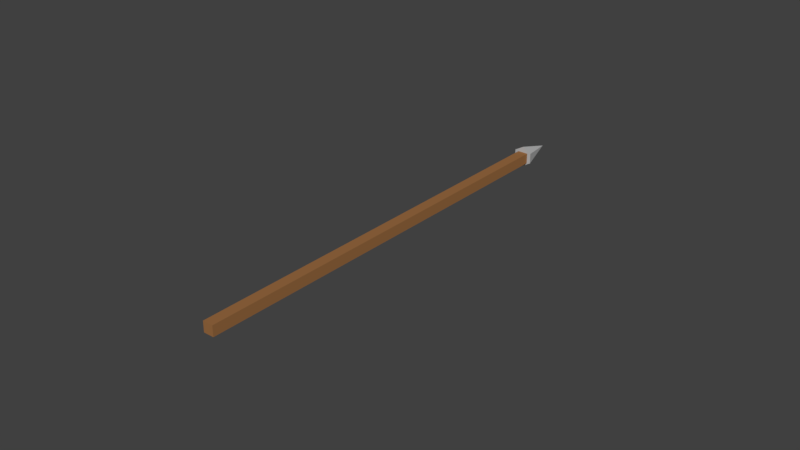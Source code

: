 # Source: arrow.blend  (saved by Blender 2.76.11; exported with 4.5.12 LTS)
import bpy
from mathutils import Matrix  # noqa: F401  (used for matrix-valued properties, if any)

bpy.ops.wm.read_factory_settings(use_empty=True)
scene = bpy.context.scene
scene.name = 'Scene'

# ---- collections
col_collection_1 = bpy.data.collections.new('Collection 1'); scene.collection.children.link(col_collection_1)

# ---- materials (node trees are filled in below, after node groups)
mat_material = bpy.data.materials.new('Material')
mat_material.alpha_threshold = 0.0
mat_material.use_transparent_shadow = False
mat_material.diffuse_color = (0.3278, 0.15, 0.05448, 1.0)
mat_material.roughness = 0.5
mat_material.specular_intensity = 0.1237
mat_material_001 = bpy.data.materials.new('Material.001')
mat_material_001.alpha_threshold = 0.0
mat_material_001.use_transparent_shadow = False
mat_material_001.diffuse_color = (0.4869, 0.4869, 0.4869, 1.0)
mat_material_001.roughness = 0.5
mat_material_001.specular_intensity = 0.8172

# ---- material node trees

# ---- world
world_world = bpy.data.worlds.new('World'); scene.world = world_world
world_world.color = (0.05088, 0.05088, 0.05088)
world_world.use_sun_shadow = False
world_world.sun_shadow_jitter_overblur = 0.0
world_world.cycles.sampling_method = 'MANUAL'

# ---- meshes
me_cube_003 = bpy.data.meshes.new('Cube.003')
me_cube_003.from_pydata([(-1.0, -35.09, -21.42), (-1.0, -36.09, -19.68), (-0.2928, 35.74, 20.3), (-0.2928, 35.45, 20.8), (1.0, -35.09, -21.42), (1.0, -36.09, -19.68), (0.2928, 35.74, 20.3), (0.2928, 35.45, 20.8), (-1.0, 24.42, 15.25), (-1.0, 25.42, 13.52), (1.0, 24.42, 15.25), (1.0, 25.42, 13.52), (-1.0, 33.49, 20.49), (1.0, 34.49, 18.76), (-1.0, 34.49, 18.76), (1.0, 33.49, 20.49), (3.614e-08, 34.69, 17.9), (-1.732, 34.19, 18.77), (-1.732, 33.19, 20.5), (2.11e-07, 32.69, 21.37), (1.732, 33.19, 20.5), (1.732, 34.19, 18.77), (3.614e-08, 39.75, 23.13), (3.974e-08, 33.69, 19.63), (0.0, 33.69, 19.63), (0.0, 33.69, 19.63), (3.974e-08, 33.69, 19.63), (0.0, 33.69, 19.63), (0.0, 33.69, 19.63)], [], [(12, 3, 2, 14), (3, 7, 6, 2), (10, 5, 4, 11), (5, 1, 0, 4), (14, 2, 6, 13), (15, 7, 3, 12), (5, 10, 8, 1), (0, 9, 11, 4), (15, 10, 11, 13), (1, 8, 9, 0), (7, 15, 13, 6), (10, 15, 12, 8), (9, 14, 13, 11), (8, 12, 14, 9), (20, 22, 19), (18, 22, 17), (21, 22, 20), (19, 22, 18), (17, 22, 16), (16, 22, 21), (17, 24, 25, 18), (20, 27, 28, 21), (18, 25, 26, 19), (16, 23, 24, 17), (21, 28, 23, 16), (19, 26, 27, 20)])
me_cube_003.polygons.foreach_set('material_index', [1, 1, 0, 0, 1, 1, 0, 0, 0, 0, 1, 0, 0, 0, 1, 1, 1, 1, 1, 1, 1, 1, 1, 1, 1, 1])
me_cube_003.materials.append(mat_material)
me_cube_003.materials.append(mat_material_001)
me_cube_003.use_remesh_preserve_volume = False
me_cube_003.use_remesh_preserve_attributes = False
me_cube_003.use_mirror_vertex_groups = False
me_cube_003.update()

# ---- objects
ob_arrow = bpy.data.objects.new('arrow', me_cube_003)

# ---- transforms, parenting, visibility, modifiers, constraints
ob_arrow.location = (0.0, 0.0, 0.0)
ob_arrow.rotation_euler = (-0.5236, -1.11e-16, 2.975e-17)
ob_arrow.scale = (0.1, 0.1, 0.1)
ob_arrow.lineart.crease_threshold = 0.0

# ---- collection membership
col_collection_1.objects.link(ob_arrow)

# ---- scene / render settings (as saved in the file)
scene.frame_start = 1; scene.frame_end = 250; scene.frame_set(1)
scene.render.engine = 'BLENDER_EEVEE_NEXT'
scene.render.resolution_percentage = 50
scene.render.dither_intensity = 0.0
scene.cycles.use_denoising = False
scene.cycles.samples = 128
scene.cycles.sampling_pattern = 'TABULATED_SOBOL'
scene.cycles.light_sampling_threshold = 0.0
scene.cycles.use_adaptive_sampling = False
scene.cycles.use_light_tree = False
scene.cycles.blur_glossy = 0.0
scene.cycles.sample_clamp_indirect = 0.0
scene.view_settings.view_transform = 'Standard'
bpy.context.view_layer.update()

# ---- added for rendering (the .blend has no active camera and no usable light): camera, sun
cam_auto = bpy.data.cameras.new('AutoCamera')
cam_auto.lens = 50.0
cam_auto.sensor_width = 36.0
cam_auto.clip_end = 1000.0
ob_auto_camera = bpy.data.objects.new('AutoCamera', cam_auto)
scene.collection.objects.link(ob_auto_camera)
ob_auto_camera.location = (10.7904, -12.7472, 8.61522)
ob_auto_camera.rotation_euler = (1.09748, -7.21219e-08, 0.694738)
scene.camera = ob_auto_camera
light_auto_sun = bpy.data.lights.new('AutoSun', 'SUN')
light_auto_sun.energy = 3.0
light_auto_sun.angle = 0.0523599
ob_auto_sun = bpy.data.objects.new('AutoSun', light_auto_sun)
scene.collection.objects.link(ob_auto_sun)
ob_auto_sun.rotation_euler = (0.872665, 0.174533, 0.523599)
bpy.context.view_layer.update()
